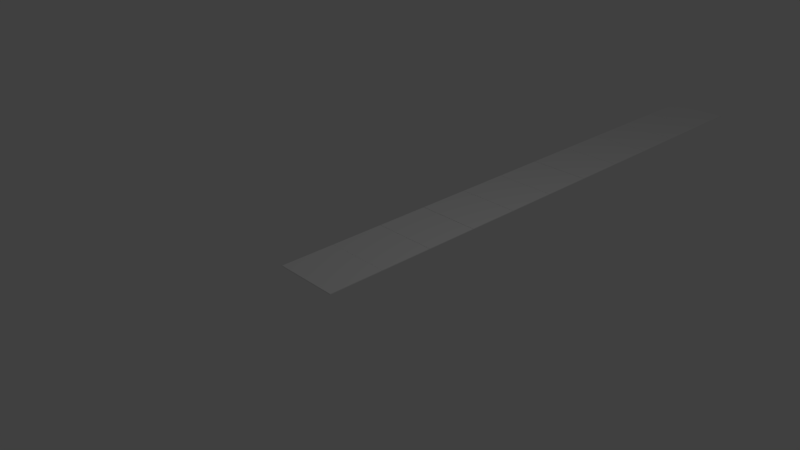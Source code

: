# Source: landingStrip.blend  (saved by Blender 2.79.0; exported with 4.5.12 LTS)
import bpy
from mathutils import Matrix  # noqa: F401  (used for matrix-valued properties, if any)

bpy.ops.wm.read_factory_settings(use_empty=True)
scene = bpy.context.scene
scene.name = 'Scene'

# ---- collections
col_collection_1 = bpy.data.collections.new('Collection 1'); scene.collection.children.link(col_collection_1)

# ---- materials (node trees are filled in below, after node groups)
mat_pmat = bpy.data.materials.new('pMat')
mat_pmat.alpha_threshold = 0.0
mat_pmat.use_transparent_shadow = False
mat_pmat.roughness = 0.5
mat_pmat.line_color = (0.0, 0.0, 0.0, 1.0)

# ---- material node trees

# ---- world
world_world = bpy.data.worlds.new('World'); scene.world = world_world
world_world.color = (0.05088, 0.05088, 0.05088)
world_world.use_sun_shadow = False
world_world.sun_shadow_jitter_overblur = 0.0
world_world.cycles.sampling_method = 'MANUAL'

# ---- cameras
cam_camera = bpy.data.cameras.new('Camera')
cam_camera.clip_end = 100.0
cam_camera.lens = 35.0
cam_camera.sensor_width = 32.0
cam_camera.sensor_height = 18.0
cam_camera.ortho_scale = 7.314
cam_camera.dof.focus_distance = 0.0
cam_camera.dof.aperture_fstop = 128.0

# ---- lights
light_lamp = bpy.data.lights.new('Lamp', 'POINT')
light_lamp.transmission_factor = 0.0
light_lamp.cutoff_distance = 30.0
light_lamp.energy = 100.0
light_lamp.shadow_buffer_clip_start = 1.001
light_lamp.shadow_soft_size = 0.1
light_lamp.shadow_maximum_resolution = 0.006
light_lamp.use_absolute_resolution = True

# ---- meshes
me_cube_011 = bpy.data.meshes.new('Cube.011')
me_cube_011.from_pydata([(1.0, 1.0, -1.0), (1.0, -1.0, -1.0), (-1.0, -1.0, -1.0), (-1.0, 1.0, -1.0), (1.0, 1.0, 1.0), (1.0, -1.0, 1.0), (-1.0, -1.0, 1.0), (-1.0, 1.0, 1.0)], [], [(0, 1, 2, 3), (4, 7, 6, 5), (0, 4, 5, 1), (1, 5, 6, 2), (2, 6, 7, 3), (4, 0, 3, 7)])
me_cube_011.materials.append(None)
me_cube_011.use_remesh_preserve_volume = False
me_cube_011.use_remesh_preserve_attributes = False
me_cube_011.use_mirror_vertex_groups = False
me_cube_011.update()
me_cube_010 = bpy.data.meshes.new('Cube.010')
me_cube_010.from_pydata([(1.0, 1.0, -1.0), (1.0, -1.0, -1.0), (-1.0, -1.0, -1.0), (-1.0, 1.0, -1.0), (1.0, 1.0, 1.0), (1.0, -1.0, 1.0), (-1.0, -1.0, 1.0), (-1.0, 1.0, 1.0)], [], [(0, 1, 2, 3), (4, 7, 6, 5), (0, 4, 5, 1), (1, 5, 6, 2), (2, 6, 7, 3), (4, 0, 3, 7)])
me_cube_010.materials.append(None)
me_cube_010.use_remesh_preserve_volume = False
me_cube_010.use_remesh_preserve_attributes = False
me_cube_010.use_mirror_vertex_groups = False
me_cube_010.update()
me_cube_009 = bpy.data.meshes.new('Cube.009')
me_cube_009.from_pydata([(1.0, 1.0, -1.0), (1.0, -1.0, -1.0), (-1.0, -1.0, -1.0), (-1.0, 1.0, -1.0), (1.0, 1.0, 1.0), (1.0, -1.0, 1.0), (-1.0, -1.0, 1.0), (-1.0, 1.0, 1.0)], [], [(0, 1, 2, 3), (4, 7, 6, 5), (0, 4, 5, 1), (1, 5, 6, 2), (2, 6, 7, 3), (4, 0, 3, 7)])
me_cube_009.materials.append(None)
me_cube_009.use_remesh_preserve_volume = False
me_cube_009.use_remesh_preserve_attributes = False
me_cube_009.use_mirror_vertex_groups = False
me_cube_009.update()
me_cube_008 = bpy.data.meshes.new('Cube.008')
me_cube_008.from_pydata([(1.0, 1.0, -1.0), (1.0, -1.0, -1.0), (-1.0, -1.0, -1.0), (-1.0, 1.0, -1.0), (1.0, 1.0, 1.0), (1.0, -1.0, 1.0), (-1.0, -1.0, 1.0), (-1.0, 1.0, 1.0)], [], [(0, 1, 2, 3), (4, 7, 6, 5), (0, 4, 5, 1), (1, 5, 6, 2), (2, 6, 7, 3), (4, 0, 3, 7)])
me_cube_008.materials.append(None)
me_cube_008.use_remesh_preserve_volume = False
me_cube_008.use_remesh_preserve_attributes = False
me_cube_008.use_mirror_vertex_groups = False
me_cube_008.update()
me_cube_006 = bpy.data.meshes.new('Cube.006')
me_cube_006.from_pydata([(1.0, 1.0, -1.0), (1.0, -1.0, -1.0), (-1.0, -1.0, -1.0), (-1.0, 1.0, -1.0), (1.0, 1.0, 1.0), (1.0, -1.0, 1.0), (-1.0, -1.0, 1.0), (-1.0, 1.0, 1.0)], [], [(0, 1, 2, 3), (4, 7, 6, 5), (0, 4, 5, 1), (1, 5, 6, 2), (2, 6, 7, 3), (4, 0, 3, 7)])
me_cube_006.materials.append(None)
me_cube_006.use_remesh_preserve_volume = False
me_cube_006.use_remesh_preserve_attributes = False
me_cube_006.use_mirror_vertex_groups = False
me_cube_006.update()
me_cube_005 = bpy.data.meshes.new('Cube.005')
me_cube_005.from_pydata([(1.0, 1.0, -1.0), (1.0, -1.0, -1.0), (-1.0, -1.0, -1.0), (-1.0, 1.0, -1.0), (1.0, 1.0, 1.0), (1.0, -1.0, 1.0), (-1.0, -1.0, 1.0), (-1.0, 1.0, 1.0)], [], [(0, 1, 2, 3), (4, 7, 6, 5), (0, 4, 5, 1), (1, 5, 6, 2), (2, 6, 7, 3), (4, 0, 3, 7)])
me_cube_005.materials.append(None)
me_cube_005.use_remesh_preserve_volume = False
me_cube_005.use_remesh_preserve_attributes = False
me_cube_005.use_mirror_vertex_groups = False
me_cube_005.update()
me_cube_004 = bpy.data.meshes.new('Cube.004')
me_cube_004.from_pydata([(1.0, 1.0, -1.0), (1.0, -1.0, -1.0), (-1.0, -1.0, -1.0), (-1.0, 1.0, -1.0), (1.0, 1.0, 1.0), (1.0, -1.0, 1.0), (-1.0, -1.0, 1.0), (-1.0, 1.0, 1.0)], [], [(0, 1, 2, 3), (4, 7, 6, 5), (0, 4, 5, 1), (1, 5, 6, 2), (2, 6, 7, 3), (4, 0, 3, 7)])
me_cube_004.materials.append(None)
me_cube_004.use_remesh_preserve_volume = False
me_cube_004.use_remesh_preserve_attributes = False
me_cube_004.use_mirror_vertex_groups = False
me_cube_004.update()
me_cube_003 = bpy.data.meshes.new('Cube.003')
me_cube_003.from_pydata([(1.0, 1.0, -1.0), (1.0, -1.0, -1.0), (-1.0, -1.0, -1.0), (-1.0, 1.0, -1.0), (1.0, 1.0, 1.0), (1.0, -1.0, 1.0), (-1.0, -1.0, 1.0), (-1.0, 1.0, 1.0)], [], [(0, 1, 2, 3), (4, 7, 6, 5), (0, 4, 5, 1), (1, 5, 6, 2), (2, 6, 7, 3), (4, 0, 3, 7)])
me_cube_003.materials.append(None)
me_cube_003.use_remesh_preserve_volume = False
me_cube_003.use_remesh_preserve_attributes = False
me_cube_003.use_mirror_vertex_groups = False
me_cube_003.update()
me_cube_002 = bpy.data.meshes.new('Cube.002')
me_cube_002.from_pydata([(1.0, 1.0, -1.0), (1.0, -1.0, -1.0), (-1.0, -1.0, -1.0), (-1.0, 1.0, -1.0), (1.0, 1.0, 1.0), (1.0, -1.0, 1.0), (-1.0, -1.0, 1.0), (-1.0, 1.0, 1.0)], [], [(0, 1, 2, 3), (4, 7, 6, 5), (0, 4, 5, 1), (1, 5, 6, 2), (2, 6, 7, 3), (4, 0, 3, 7)])
me_cube_002.materials.append(None)
me_cube_002.use_remesh_preserve_volume = False
me_cube_002.use_remesh_preserve_attributes = False
me_cube_002.use_mirror_vertex_groups = False
me_cube_002.update()
me_cube_001 = bpy.data.meshes.new('Cube.001')
me_cube_001.from_pydata([(1.0, 1.0, -1.0), (1.0, -1.0, -1.0), (-1.0, -1.0, -1.0), (-1.0, 1.0, -1.0), (1.0, 1.0, 1.0), (1.0, -1.0, 1.0), (-1.0, -1.0, 1.0), (-1.0, 1.0, 1.0)], [], [(0, 1, 2, 3), (4, 7, 6, 5), (0, 4, 5, 1), (1, 5, 6, 2), (2, 6, 7, 3), (4, 0, 3, 7)])
me_cube_001.materials.append(None)
me_cube_001.use_remesh_preserve_volume = False
me_cube_001.use_remesh_preserve_attributes = False
me_cube_001.use_mirror_vertex_groups = False
me_cube_001.update()
me_cube = bpy.data.meshes.new('Cube')
me_cube.from_pydata([(1.0, 1.0, -1.0), (1.0, -1.0, -1.0), (-1.0, -1.0, -1.0), (-1.0, 1.0, -1.0), (1.0, 1.0, 1.0), (1.0, -1.0, 1.0), (-1.0, -1.0, 1.0), (-1.0, 1.0, 1.0)], [], [(0, 1, 2, 3), (4, 7, 6, 5), (0, 4, 5, 1), (1, 5, 6, 2), (2, 6, 7, 3), (4, 0, 3, 7)])
_uv = me_cube.uv_layers.new(name='UVMap')
_uv.uv.foreach_set('vector', [0.6665, 0.3331, 0.3335, 0.3331, 0.3335, 0.0001998, 0.6665, 0.0001998, 0.3331, 0.3331, 0.0001998, 0.3331, 0.0001998, 0.0001999, 0.3331, 0.0001998, 0.3331, 0.3335, 0.3331, 0.6665, 0.0001998, 0.6665, 0.0001999, 0.3335, 0.3331, 0.6669, 0.3331, 0.9998, 0.0001998, 0.9998, 0.0001998, 0.6669, 0.6669, 0.3331, 0.6669, 0.0001998, 0.9998, 0.0001998, 0.9998, 0.3331, 0.6665, 0.3335, 0.6665, 0.6665, 0.3335, 0.6665, 0.3335, 0.3335])
me_cube.materials.append(mat_pmat)
me_cube.use_remesh_preserve_volume = False
me_cube.use_remesh_preserve_attributes = False
me_cube.use_mirror_vertex_groups = False
me_cube.update()

# ---- objects
ob_p_010 = bpy.data.objects.new('p.010', me_cube_011)
ob_p_009 = bpy.data.objects.new('p.009', me_cube_010)
ob_p_008 = bpy.data.objects.new('p.008', me_cube_009)
ob_p_007 = bpy.data.objects.new('p.007', me_cube_008)
ob_p_006 = bpy.data.objects.new('p.006', me_cube_006)
ob_p_005 = bpy.data.objects.new('p.005', me_cube_005)
ob_p_004 = bpy.data.objects.new('p.004', me_cube_004)
ob_p_003 = bpy.data.objects.new('p.003', me_cube_003)
ob_p_002 = bpy.data.objects.new('p.002', me_cube_002)
ob_p_001 = bpy.data.objects.new('p.001', me_cube_001)
ob_p = bpy.data.objects.new('p', me_cube)
ob_lamp = bpy.data.objects.new('Lamp', light_lamp)
ob_camera = bpy.data.objects.new('Camera', cam_camera)

# ---- transforms, parenting, visibility, modifiers, constraints
ob_p_010.location = (-0.03341, 7.767, 0.0)
ob_p_010.scale = (0.4748, 0.4156, 0.004955)
ob_p_010.lock_rotations_4d = False
ob_p_010.empty_display_type = 'ARROWS'
ob_p_010.lineart.crease_threshold = 0.0
ob_p_009.location = (-0.03341, 6.92, 0.0)
ob_p_009.scale = (0.4748, 0.4156, 0.004955)
ob_p_009.lock_rotations_4d = False
ob_p_009.empty_display_type = 'ARROWS'
ob_p_009.lineart.crease_threshold = 0.0
ob_p_008.location = (-0.03341, 6.084, 0.0)
ob_p_008.scale = (0.4748, 0.4156, 0.004955)
ob_p_008.lock_rotations_4d = False
ob_p_008.empty_display_type = 'ARROWS'
ob_p_008.lineart.crease_threshold = 0.0
ob_p_007.location = (-0.03341, 5.248, 0.0)
ob_p_007.scale = (0.4748, 0.4156, 0.004955)
ob_p_007.lock_rotations_4d = False
ob_p_007.empty_display_type = 'ARROWS'
ob_p_007.lineart.crease_threshold = 0.0
ob_p_006.location = (-0.03341, 4.414, 0.0)
ob_p_006.scale = (0.4748, 0.4156, 0.004955)
ob_p_006.lock_rotations_4d = False
ob_p_006.empty_display_type = 'ARROWS'
ob_p_006.lineart.crease_threshold = 0.0
ob_p_005.location = (-0.03341, 3.576, 0.0)
ob_p_005.scale = (0.4748, 0.4156, 0.004955)
ob_p_005.lock_rotations_4d = False
ob_p_005.empty_display_type = 'ARROWS'
ob_p_005.lineart.crease_threshold = 0.0
ob_p_004.location = (-0.03341, 2.742, 0.0)
ob_p_004.scale = (0.4748, 0.4156, 0.004955)
ob_p_004.lock_rotations_4d = False
ob_p_004.empty_display_type = 'ARROWS'
ob_p_004.lineart.crease_threshold = 0.0
ob_p_003.location = (-0.03341, 1.908, 0.0)
ob_p_003.scale = (0.4748, 0.4156, 0.004955)
ob_p_003.lock_rotations_4d = False
ob_p_003.empty_display_type = 'ARROWS'
ob_p_003.lineart.crease_threshold = 0.0
ob_p_002.location = (-0.03341, 1.073, 0.0)
ob_p_002.scale = (0.4748, 0.4156, 0.004955)
ob_p_002.lock_rotations_4d = False
ob_p_002.empty_display_type = 'ARROWS'
ob_p_002.lineart.crease_threshold = 0.0
ob_p_001.location = (-0.03341, 0.2397, 0.0)
ob_p_001.scale = (0.4748, 0.4156, 0.004955)
ob_p_001.lock_rotations_4d = False
ob_p_001.empty_display_type = 'ARROWS'
ob_p_001.lineart.crease_threshold = 0.0
ob_p.location = (-0.03341, -0.5908, 0.0)
ob_p.scale = (0.4748, 0.4156, 0.004955)
ob_p.lock_rotations_4d = False
ob_p.empty_display_type = 'ARROWS'
ob_p.lineart.crease_threshold = 0.0
ob_lamp.location = (4.076, 1.005, 5.904)
ob_lamp.rotation_euler = (0.6503, 0.05522, 1.866)
ob_lamp.lock_rotations_4d = False
ob_lamp.empty_display_type = 'ARROWS'
ob_lamp.color = (0.0, 0.0, 0.0, 0.0)
ob_lamp.lineart.crease_threshold = 0.0
ob_camera.location = (7.481, -6.508, 5.344)
ob_camera.rotation_euler = (1.109, 0.0, 0.8149)
ob_camera.lock_rotations_4d = False
ob_camera.empty_display_type = 'ARROWS'
ob_camera.color = (0.0, 0.0, 0.0, 0.0)
ob_camera.display_type = 'WIRE'
ob_camera.lineart.crease_threshold = 0.0

# ---- collection membership
col_collection_1.objects.link(ob_p_010)
col_collection_1.objects.link(ob_p_009)
col_collection_1.objects.link(ob_p_008)
col_collection_1.objects.link(ob_p_007)
col_collection_1.objects.link(ob_p_006)
col_collection_1.objects.link(ob_p_005)
col_collection_1.objects.link(ob_p_004)
col_collection_1.objects.link(ob_p_003)
col_collection_1.objects.link(ob_p_002)
col_collection_1.objects.link(ob_p_001)
col_collection_1.objects.link(ob_p)
col_collection_1.objects.link(ob_lamp)
col_collection_1.objects.link(ob_camera)

# ---- scene / render settings (as saved in the file)
scene.camera = ob_camera
scene.frame_start = 1; scene.frame_end = 250; scene.frame_set(1)
scene.render.engine = 'BLENDER_EEVEE_NEXT'
scene.render.resolution_percentage = 50
scene.render.dither_intensity = 0.0
scene.cycles.use_denoising = False
scene.cycles.samples = 128
scene.cycles.sampling_pattern = 'TABULATED_SOBOL'
scene.cycles.use_adaptive_sampling = False
scene.cycles.use_light_tree = False
scene.cycles.blur_glossy = 0.0
scene.cycles.sample_clamp_indirect = 0.0
scene.view_settings.view_transform = 'Standard'
bpy.context.view_layer.update()
